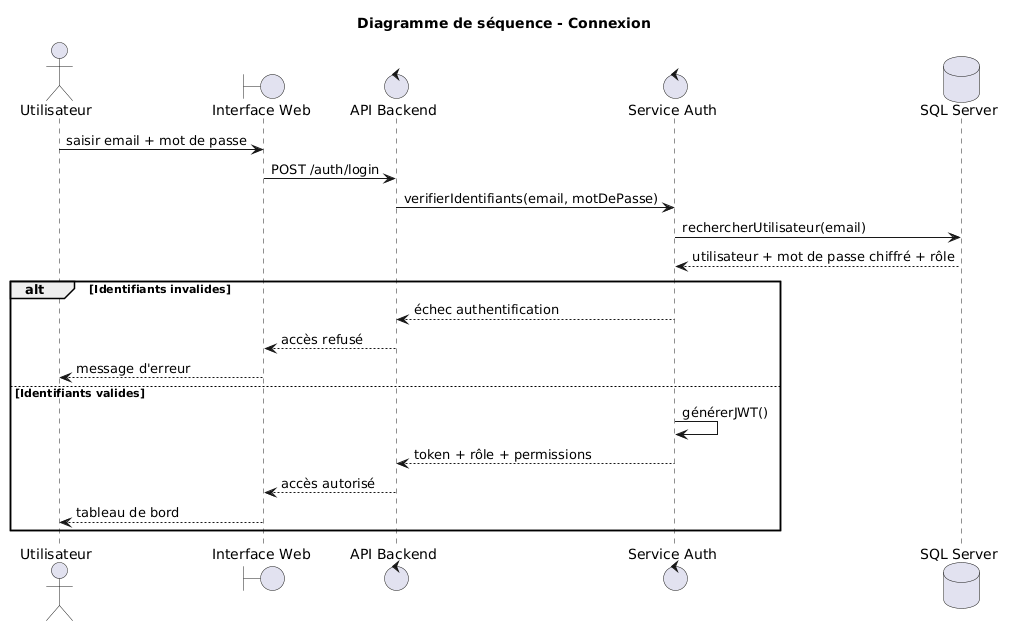

The diagram above was rendered by PlantUML. Its source (embedded in the PNG):
@startuml
title Diagramme de séquence - Connexion

actor Utilisateur
boundary "Interface Web" as IHM
control "API Backend" as API
control "Service Auth" as Auth
database "SQL Server" as DB

Utilisateur -> IHM : saisir email + mot de passe
IHM -> API : POST /auth/login
API -> Auth : verifierIdentifiants(email, motDePasse)
Auth -> DB : rechercherUtilisateur(email)
DB --> Auth : utilisateur + mot de passe chiffré + rôle

alt Identifiants invalides
    Auth --> API : échec authentification
    API --> IHM : accès refusé
    IHM --> Utilisateur : message d'erreur
else Identifiants valides
    Auth -> Auth : générerJWT()
    Auth --> API : token + rôle + permissions
    API --> IHM : accès autorisé
    IHM --> Utilisateur : tableau de bord
end
@enduml